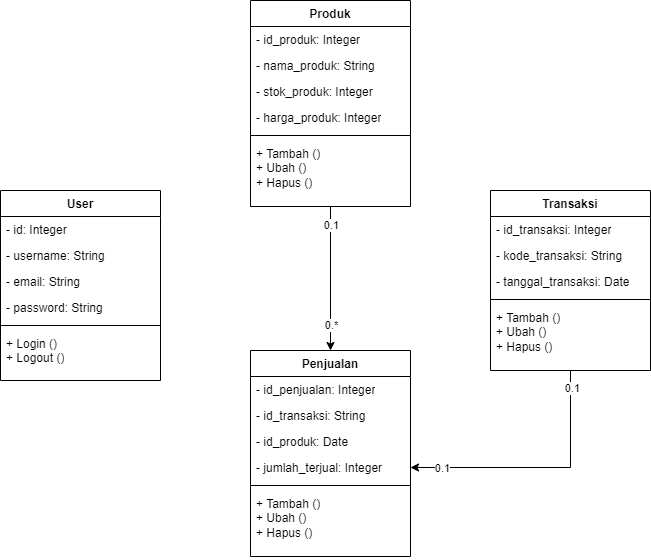

The diagram above was exported from draw.io. Its source (the exported page's mxGraphModel, read from the mxfile embedded in the PNG):
<mxGraphModel dx="747" dy="477" grid="1" gridSize="10" guides="1" tooltips="1" connect="1" arrows="1" fold="1" page="1" pageScale="1" pageWidth="827" pageHeight="1169" math="0" shadow="0">
  <root>
    <mxCell id="0" />
    <mxCell id="1" parent="0" />
    <mxCell id="ip-bFJv0hDpGob3mJw41-29" value="User" style="swimlane;fontStyle=1;align=center;verticalAlign=top;childLayout=stackLayout;horizontal=1;startSize=26;horizontalStack=0;resizeParent=1;resizeParentMax=0;resizeLast=0;collapsible=1;marginBottom=0;whiteSpace=wrap;html=1;" vertex="1" parent="1">
      <mxGeometry x="150" y="280" width="160" height="190" as="geometry" />
    </mxCell>
    <mxCell id="ip-bFJv0hDpGob3mJw41-30" value="- id: Integer" style="text;strokeColor=none;fillColor=none;align=left;verticalAlign=top;spacingLeft=4;spacingRight=4;overflow=hidden;rotatable=0;points=[[0,0.5],[1,0.5]];portConstraint=eastwest;whiteSpace=wrap;html=1;" vertex="1" parent="ip-bFJv0hDpGob3mJw41-29">
      <mxGeometry y="26" width="160" height="26" as="geometry" />
    </mxCell>
    <mxCell id="ip-bFJv0hDpGob3mJw41-34" value="- username: String" style="text;strokeColor=none;fillColor=none;align=left;verticalAlign=top;spacingLeft=4;spacingRight=4;overflow=hidden;rotatable=0;points=[[0,0.5],[1,0.5]];portConstraint=eastwest;whiteSpace=wrap;html=1;" vertex="1" parent="ip-bFJv0hDpGob3mJw41-29">
      <mxGeometry y="52" width="160" height="26" as="geometry" />
    </mxCell>
    <mxCell id="ip-bFJv0hDpGob3mJw41-35" value="- email: String" style="text;strokeColor=none;fillColor=none;align=left;verticalAlign=top;spacingLeft=4;spacingRight=4;overflow=hidden;rotatable=0;points=[[0,0.5],[1,0.5]];portConstraint=eastwest;whiteSpace=wrap;html=1;" vertex="1" parent="ip-bFJv0hDpGob3mJw41-29">
      <mxGeometry y="78" width="160" height="26" as="geometry" />
    </mxCell>
    <mxCell id="ip-bFJv0hDpGob3mJw41-36" value="- password: String" style="text;strokeColor=none;fillColor=none;align=left;verticalAlign=top;spacingLeft=4;spacingRight=4;overflow=hidden;rotatable=0;points=[[0,0.5],[1,0.5]];portConstraint=eastwest;whiteSpace=wrap;html=1;" vertex="1" parent="ip-bFJv0hDpGob3mJw41-29">
      <mxGeometry y="104" width="160" height="26" as="geometry" />
    </mxCell>
    <mxCell id="ip-bFJv0hDpGob3mJw41-31" value="" style="line;strokeWidth=1;fillColor=none;align=left;verticalAlign=middle;spacingTop=-1;spacingLeft=3;spacingRight=3;rotatable=0;labelPosition=right;points=[];portConstraint=eastwest;strokeColor=inherit;" vertex="1" parent="ip-bFJv0hDpGob3mJw41-29">
      <mxGeometry y="130" width="160" height="10" as="geometry" />
    </mxCell>
    <mxCell id="ip-bFJv0hDpGob3mJw41-32" value="+ Login ()&lt;br&gt;+ Logout ()" style="text;strokeColor=none;fillColor=none;align=left;verticalAlign=top;spacingLeft=4;spacingRight=4;overflow=hidden;rotatable=0;points=[[0,0.5],[1,0.5]];portConstraint=eastwest;whiteSpace=wrap;html=1;" vertex="1" parent="ip-bFJv0hDpGob3mJw41-29">
      <mxGeometry y="140" width="160" height="50" as="geometry" />
    </mxCell>
    <mxCell id="ip-bFJv0hDpGob3mJw41-63" style="edgeStyle=orthogonalEdgeStyle;rounded=0;orthogonalLoop=1;jettySize=auto;html=1;" edge="1" parent="1" source="ip-bFJv0hDpGob3mJw41-38" target="ip-bFJv0hDpGob3mJw41-53">
      <mxGeometry relative="1" as="geometry" />
    </mxCell>
    <mxCell id="ip-bFJv0hDpGob3mJw41-64" value="0.1" style="edgeLabel;html=1;align=center;verticalAlign=middle;resizable=0;points=[];" vertex="1" connectable="0" parent="ip-bFJv0hDpGob3mJw41-63">
      <mxGeometry x="-0.75" relative="1" as="geometry">
        <mxPoint as="offset" />
      </mxGeometry>
    </mxCell>
    <mxCell id="ip-bFJv0hDpGob3mJw41-65" value="0.*" style="edgeLabel;html=1;align=center;verticalAlign=middle;resizable=0;points=[];" vertex="1" connectable="0" parent="ip-bFJv0hDpGob3mJw41-63">
      <mxGeometry x="0.6389" relative="1" as="geometry">
        <mxPoint as="offset" />
      </mxGeometry>
    </mxCell>
    <mxCell id="ip-bFJv0hDpGob3mJw41-38" value="Produk" style="swimlane;fontStyle=1;align=center;verticalAlign=top;childLayout=stackLayout;horizontal=1;startSize=26;horizontalStack=0;resizeParent=1;resizeParentMax=0;resizeLast=0;collapsible=1;marginBottom=0;whiteSpace=wrap;html=1;" vertex="1" parent="1">
      <mxGeometry x="400" y="90" width="160" height="206" as="geometry" />
    </mxCell>
    <mxCell id="ip-bFJv0hDpGob3mJw41-39" value="- id_produk: Integer" style="text;strokeColor=none;fillColor=none;align=left;verticalAlign=top;spacingLeft=4;spacingRight=4;overflow=hidden;rotatable=0;points=[[0,0.5],[1,0.5]];portConstraint=eastwest;whiteSpace=wrap;html=1;" vertex="1" parent="ip-bFJv0hDpGob3mJw41-38">
      <mxGeometry y="26" width="160" height="26" as="geometry" />
    </mxCell>
    <mxCell id="ip-bFJv0hDpGob3mJw41-40" value="- nama_produk: String" style="text;strokeColor=none;fillColor=none;align=left;verticalAlign=top;spacingLeft=4;spacingRight=4;overflow=hidden;rotatable=0;points=[[0,0.5],[1,0.5]];portConstraint=eastwest;whiteSpace=wrap;html=1;" vertex="1" parent="ip-bFJv0hDpGob3mJw41-38">
      <mxGeometry y="52" width="160" height="26" as="geometry" />
    </mxCell>
    <mxCell id="ip-bFJv0hDpGob3mJw41-41" value="- stok_produk: Integer" style="text;strokeColor=none;fillColor=none;align=left;verticalAlign=top;spacingLeft=4;spacingRight=4;overflow=hidden;rotatable=0;points=[[0,0.5],[1,0.5]];portConstraint=eastwest;whiteSpace=wrap;html=1;" vertex="1" parent="ip-bFJv0hDpGob3mJw41-38">
      <mxGeometry y="78" width="160" height="26" as="geometry" />
    </mxCell>
    <mxCell id="ip-bFJv0hDpGob3mJw41-51" value="- harga_produk: Integer" style="text;strokeColor=none;fillColor=none;align=left;verticalAlign=top;spacingLeft=4;spacingRight=4;overflow=hidden;rotatable=0;points=[[0,0.5],[1,0.5]];portConstraint=eastwest;whiteSpace=wrap;html=1;" vertex="1" parent="ip-bFJv0hDpGob3mJw41-38">
      <mxGeometry y="104" width="160" height="26" as="geometry" />
    </mxCell>
    <mxCell id="ip-bFJv0hDpGob3mJw41-43" value="" style="line;strokeWidth=1;fillColor=none;align=left;verticalAlign=middle;spacingTop=-1;spacingLeft=3;spacingRight=3;rotatable=0;labelPosition=right;points=[];portConstraint=eastwest;strokeColor=inherit;" vertex="1" parent="ip-bFJv0hDpGob3mJw41-38">
      <mxGeometry y="130" width="160" height="10" as="geometry" />
    </mxCell>
    <mxCell id="ip-bFJv0hDpGob3mJw41-44" value="+ Tambah ()&lt;br&gt;+ Ubah ()&lt;br&gt;+ Hapus ()" style="text;strokeColor=none;fillColor=none;align=left;verticalAlign=top;spacingLeft=4;spacingRight=4;overflow=hidden;rotatable=0;points=[[0,0.5],[1,0.5]];portConstraint=eastwest;whiteSpace=wrap;html=1;" vertex="1" parent="ip-bFJv0hDpGob3mJw41-38">
      <mxGeometry y="140" width="160" height="66" as="geometry" />
    </mxCell>
    <mxCell id="ip-bFJv0hDpGob3mJw41-60" style="edgeStyle=orthogonalEdgeStyle;rounded=0;orthogonalLoop=1;jettySize=auto;html=1;entryX=1;entryY=0.5;entryDx=0;entryDy=0;" edge="1" parent="1" source="ip-bFJv0hDpGob3mJw41-45" target="ip-bFJv0hDpGob3mJw41-56">
      <mxGeometry relative="1" as="geometry" />
    </mxCell>
    <mxCell id="ip-bFJv0hDpGob3mJw41-61" value="0.1" style="edgeLabel;html=1;align=center;verticalAlign=middle;resizable=0;points=[];" vertex="1" connectable="0" parent="ip-bFJv0hDpGob3mJw41-60">
      <mxGeometry x="-0.8677" y="1" relative="1" as="geometry">
        <mxPoint as="offset" />
      </mxGeometry>
    </mxCell>
    <mxCell id="ip-bFJv0hDpGob3mJw41-62" value="0.1" style="edgeLabel;html=1;align=center;verticalAlign=middle;resizable=0;points=[];" vertex="1" connectable="0" parent="ip-bFJv0hDpGob3mJw41-60">
      <mxGeometry x="0.7588" relative="1" as="geometry">
        <mxPoint as="offset" />
      </mxGeometry>
    </mxCell>
    <mxCell id="ip-bFJv0hDpGob3mJw41-45" value="Transaksi" style="swimlane;fontStyle=1;align=center;verticalAlign=top;childLayout=stackLayout;horizontal=1;startSize=26;horizontalStack=0;resizeParent=1;resizeParentMax=0;resizeLast=0;collapsible=1;marginBottom=0;whiteSpace=wrap;html=1;" vertex="1" parent="1">
      <mxGeometry x="640" y="280" width="160" height="180" as="geometry" />
    </mxCell>
    <mxCell id="ip-bFJv0hDpGob3mJw41-46" value="- id_transaksi: Integer" style="text;strokeColor=none;fillColor=none;align=left;verticalAlign=top;spacingLeft=4;spacingRight=4;overflow=hidden;rotatable=0;points=[[0,0.5],[1,0.5]];portConstraint=eastwest;whiteSpace=wrap;html=1;" vertex="1" parent="ip-bFJv0hDpGob3mJw41-45">
      <mxGeometry y="26" width="160" height="26" as="geometry" />
    </mxCell>
    <mxCell id="ip-bFJv0hDpGob3mJw41-47" value="- kode_transaksi: String" style="text;strokeColor=none;fillColor=none;align=left;verticalAlign=top;spacingLeft=4;spacingRight=4;overflow=hidden;rotatable=0;points=[[0,0.5],[1,0.5]];portConstraint=eastwest;whiteSpace=wrap;html=1;" vertex="1" parent="ip-bFJv0hDpGob3mJw41-45">
      <mxGeometry y="52" width="160" height="26" as="geometry" />
    </mxCell>
    <mxCell id="ip-bFJv0hDpGob3mJw41-48" value="- tanggal_transaksi: Date" style="text;strokeColor=none;fillColor=none;align=left;verticalAlign=top;spacingLeft=4;spacingRight=4;overflow=hidden;rotatable=0;points=[[0,0.5],[1,0.5]];portConstraint=eastwest;whiteSpace=wrap;html=1;" vertex="1" parent="ip-bFJv0hDpGob3mJw41-45">
      <mxGeometry y="78" width="160" height="26" as="geometry" />
    </mxCell>
    <mxCell id="ip-bFJv0hDpGob3mJw41-49" value="" style="line;strokeWidth=1;fillColor=none;align=left;verticalAlign=middle;spacingTop=-1;spacingLeft=3;spacingRight=3;rotatable=0;labelPosition=right;points=[];portConstraint=eastwest;strokeColor=inherit;" vertex="1" parent="ip-bFJv0hDpGob3mJw41-45">
      <mxGeometry y="104" width="160" height="10" as="geometry" />
    </mxCell>
    <mxCell id="ip-bFJv0hDpGob3mJw41-52" value="+ Tambah ()&lt;br&gt;+ Ubah ()&lt;br&gt;+ Hapus ()" style="text;strokeColor=none;fillColor=none;align=left;verticalAlign=top;spacingLeft=4;spacingRight=4;overflow=hidden;rotatable=0;points=[[0,0.5],[1,0.5]];portConstraint=eastwest;whiteSpace=wrap;html=1;" vertex="1" parent="ip-bFJv0hDpGob3mJw41-45">
      <mxGeometry y="114" width="160" height="66" as="geometry" />
    </mxCell>
    <mxCell id="ip-bFJv0hDpGob3mJw41-53" value="Penjualan" style="swimlane;fontStyle=1;align=center;verticalAlign=top;childLayout=stackLayout;horizontal=1;startSize=26;horizontalStack=0;resizeParent=1;resizeParentMax=0;resizeLast=0;collapsible=1;marginBottom=0;whiteSpace=wrap;html=1;" vertex="1" parent="1">
      <mxGeometry x="400" y="440" width="160" height="206" as="geometry" />
    </mxCell>
    <mxCell id="ip-bFJv0hDpGob3mJw41-54" value="- id_penjualan: Integer" style="text;strokeColor=none;fillColor=none;align=left;verticalAlign=top;spacingLeft=4;spacingRight=4;overflow=hidden;rotatable=0;points=[[0,0.5],[1,0.5]];portConstraint=eastwest;whiteSpace=wrap;html=1;" vertex="1" parent="ip-bFJv0hDpGob3mJw41-53">
      <mxGeometry y="26" width="160" height="26" as="geometry" />
    </mxCell>
    <mxCell id="ip-bFJv0hDpGob3mJw41-55" value="- id_transaksi: String" style="text;strokeColor=none;fillColor=none;align=left;verticalAlign=top;spacingLeft=4;spacingRight=4;overflow=hidden;rotatable=0;points=[[0,0.5],[1,0.5]];portConstraint=eastwest;whiteSpace=wrap;html=1;" vertex="1" parent="ip-bFJv0hDpGob3mJw41-53">
      <mxGeometry y="52" width="160" height="26" as="geometry" />
    </mxCell>
    <mxCell id="ip-bFJv0hDpGob3mJw41-59" value="- id_produk: Date" style="text;strokeColor=none;fillColor=none;align=left;verticalAlign=top;spacingLeft=4;spacingRight=4;overflow=hidden;rotatable=0;points=[[0,0.5],[1,0.5]];portConstraint=eastwest;whiteSpace=wrap;html=1;" vertex="1" parent="ip-bFJv0hDpGob3mJw41-53">
      <mxGeometry y="78" width="160" height="26" as="geometry" />
    </mxCell>
    <mxCell id="ip-bFJv0hDpGob3mJw41-56" value="- jumlah_terjual: Integer" style="text;strokeColor=none;fillColor=none;align=left;verticalAlign=top;spacingLeft=4;spacingRight=4;overflow=hidden;rotatable=0;points=[[0,0.5],[1,0.5]];portConstraint=eastwest;whiteSpace=wrap;html=1;" vertex="1" parent="ip-bFJv0hDpGob3mJw41-53">
      <mxGeometry y="104" width="160" height="26" as="geometry" />
    </mxCell>
    <mxCell id="ip-bFJv0hDpGob3mJw41-57" value="" style="line;strokeWidth=1;fillColor=none;align=left;verticalAlign=middle;spacingTop=-1;spacingLeft=3;spacingRight=3;rotatable=0;labelPosition=right;points=[];portConstraint=eastwest;strokeColor=inherit;" vertex="1" parent="ip-bFJv0hDpGob3mJw41-53">
      <mxGeometry y="130" width="160" height="10" as="geometry" />
    </mxCell>
    <mxCell id="ip-bFJv0hDpGob3mJw41-58" value="+ Tambah ()&lt;br&gt;+ Ubah ()&lt;br&gt;+ Hapus ()" style="text;strokeColor=none;fillColor=none;align=left;verticalAlign=top;spacingLeft=4;spacingRight=4;overflow=hidden;rotatable=0;points=[[0,0.5],[1,0.5]];portConstraint=eastwest;whiteSpace=wrap;html=1;" vertex="1" parent="ip-bFJv0hDpGob3mJw41-53">
      <mxGeometry y="140" width="160" height="66" as="geometry" />
    </mxCell>
  </root>
</mxGraphModel>